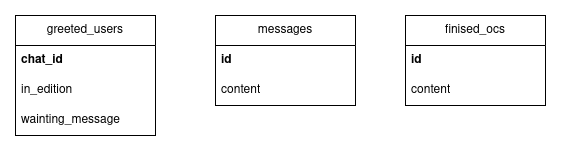

The diagram above was exported from draw.io. Its source (the exported page's mxGraphModel, read from the mxfile embedded in the PNG):
<mxGraphModel dx="936" dy="692" grid="1" gridSize="10" guides="1" tooltips="1" connect="1" arrows="1" fold="1" page="1" pageScale="1" pageWidth="827" pageHeight="1169" math="0" shadow="0">
  <root>
    <mxCell id="WIyWlLk6GJQsqaUBKTNV-0" />
    <mxCell id="WIyWlLk6GJQsqaUBKTNV-1" parent="WIyWlLk6GJQsqaUBKTNV-0" />
    <mxCell id="7Cv999oWyiMdVQVgtzQC-6" value="messages" style="swimlane;fontStyle=0;childLayout=stackLayout;horizontal=1;startSize=30;horizontalStack=0;resizeParent=1;resizeParentMax=0;resizeLast=0;collapsible=1;marginBottom=0;whiteSpace=wrap;html=1;" vertex="1" parent="WIyWlLk6GJQsqaUBKTNV-1">
      <mxGeometry x="300" y="110" width="140" height="90" as="geometry" />
    </mxCell>
    <mxCell id="7Cv999oWyiMdVQVgtzQC-7" value="&lt;b&gt;id&lt;/b&gt;" style="text;strokeColor=none;fillColor=none;align=left;verticalAlign=middle;spacingLeft=4;spacingRight=4;overflow=hidden;points=[[0,0.5],[1,0.5]];portConstraint=eastwest;rotatable=0;whiteSpace=wrap;html=1;" vertex="1" parent="7Cv999oWyiMdVQVgtzQC-6">
      <mxGeometry y="30" width="140" height="30" as="geometry" />
    </mxCell>
    <mxCell id="7Cv999oWyiMdVQVgtzQC-8" value="content" style="text;strokeColor=none;fillColor=none;align=left;verticalAlign=middle;spacingLeft=4;spacingRight=4;overflow=hidden;points=[[0,0.5],[1,0.5]];portConstraint=eastwest;rotatable=0;whiteSpace=wrap;html=1;" vertex="1" parent="7Cv999oWyiMdVQVgtzQC-6">
      <mxGeometry y="60" width="140" height="30" as="geometry" />
    </mxCell>
    <mxCell id="7Cv999oWyiMdVQVgtzQC-10" value="finised_ocs" style="swimlane;fontStyle=0;childLayout=stackLayout;horizontal=1;startSize=30;horizontalStack=0;resizeParent=1;resizeParentMax=0;resizeLast=0;collapsible=1;marginBottom=0;whiteSpace=wrap;html=1;" vertex="1" parent="WIyWlLk6GJQsqaUBKTNV-1">
      <mxGeometry x="490" y="110" width="140" height="90" as="geometry" />
    </mxCell>
    <mxCell id="7Cv999oWyiMdVQVgtzQC-11" value="&lt;b&gt;id&lt;/b&gt;" style="text;strokeColor=none;fillColor=none;align=left;verticalAlign=middle;spacingLeft=4;spacingRight=4;overflow=hidden;points=[[0,0.5],[1,0.5]];portConstraint=eastwest;rotatable=0;whiteSpace=wrap;html=1;" vertex="1" parent="7Cv999oWyiMdVQVgtzQC-10">
      <mxGeometry y="30" width="140" height="30" as="geometry" />
    </mxCell>
    <mxCell id="7Cv999oWyiMdVQVgtzQC-12" value="content" style="text;strokeColor=none;fillColor=none;align=left;verticalAlign=middle;spacingLeft=4;spacingRight=4;overflow=hidden;points=[[0,0.5],[1,0.5]];portConstraint=eastwest;rotatable=0;whiteSpace=wrap;html=1;" vertex="1" parent="7Cv999oWyiMdVQVgtzQC-10">
      <mxGeometry y="60" width="140" height="30" as="geometry" />
    </mxCell>
    <mxCell id="7Cv999oWyiMdVQVgtzQC-13" value="greeted_users" style="swimlane;fontStyle=0;childLayout=stackLayout;horizontal=1;startSize=30;horizontalStack=0;resizeParent=1;resizeParentMax=0;resizeLast=0;collapsible=1;marginBottom=0;whiteSpace=wrap;html=1;" vertex="1" parent="WIyWlLk6GJQsqaUBKTNV-1">
      <mxGeometry x="100" y="110" width="140" height="120" as="geometry" />
    </mxCell>
    <mxCell id="7Cv999oWyiMdVQVgtzQC-14" value="&lt;b&gt;chat_id&lt;/b&gt;" style="text;strokeColor=none;fillColor=none;align=left;verticalAlign=middle;spacingLeft=4;spacingRight=4;overflow=hidden;points=[[0,0.5],[1,0.5]];portConstraint=eastwest;rotatable=0;whiteSpace=wrap;html=1;" vertex="1" parent="7Cv999oWyiMdVQVgtzQC-13">
      <mxGeometry y="30" width="140" height="30" as="geometry" />
    </mxCell>
    <mxCell id="7Cv999oWyiMdVQVgtzQC-15" value="in_edition" style="text;strokeColor=none;fillColor=none;align=left;verticalAlign=middle;spacingLeft=4;spacingRight=4;overflow=hidden;points=[[0,0.5],[1,0.5]];portConstraint=eastwest;rotatable=0;whiteSpace=wrap;html=1;" vertex="1" parent="7Cv999oWyiMdVQVgtzQC-13">
      <mxGeometry y="60" width="140" height="30" as="geometry" />
    </mxCell>
    <mxCell id="7Cv999oWyiMdVQVgtzQC-16" value="wainting_message" style="text;strokeColor=none;fillColor=none;align=left;verticalAlign=middle;spacingLeft=4;spacingRight=4;overflow=hidden;points=[[0,0.5],[1,0.5]];portConstraint=eastwest;rotatable=0;whiteSpace=wrap;html=1;" vertex="1" parent="7Cv999oWyiMdVQVgtzQC-13">
      <mxGeometry y="90" width="140" height="30" as="geometry" />
    </mxCell>
  </root>
</mxGraphModel>